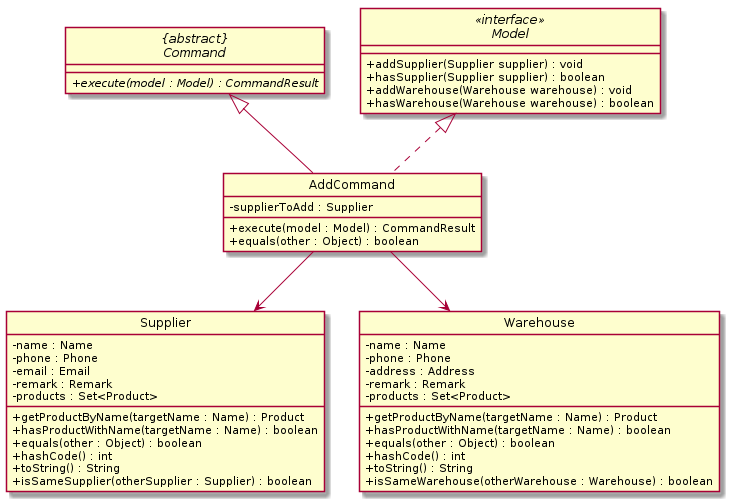

The diagram above was rendered by PlantUML. Its source (embedded in the PNG):
@startuml
skinparam backgroundColor #ffffff
skinparam classAttributeIconSize 0
hide circle

abstract class "{abstract}\nCommand" {
    + {abstract} execute(model : Model) : CommandResult
}

interface Model <<interface>> {
    + addSupplier(Supplier supplier) : void
    + hasSupplier(Supplier supplier) : boolean
    + addWarehouse(Warehouse warehouse) : void
    + hasWarehouse(Warehouse warehouse) : boolean
}

class Supplier {
    - name : Name
    - phone : Phone
    - email : Email
    - remark : Remark
    - products : Set<Product>

    + getProductByName(targetName : Name) : Product
    + hasProductWithName(targetName : Name) : boolean
    + equals(other : Object) : boolean
    + hashCode() : int
    + toString() : String
    + isSameSupplier(otherSupplier : Supplier) : boolean
}

class Warehouse {
    - name : Name
    - phone : Phone
    - address : Address
    - remark : Remark
    - products : Set<Product>

    + getProductByName(targetName : Name) : Product
    + hasProductWithName(targetName : Name) : boolean
    + equals(other : Object) : boolean
    + hashCode() : int
    + toString() : String
    + isSameWarehouse(otherWarehouse : Warehouse) : boolean
}

class AddCommand implements Model {
    - supplierToAdd : Supplier

    + execute(model : Model) : CommandResult
    + equals(other : Object) : boolean
}

AddCommand --up|> "{abstract}\nCommand"
AddCommand --> Supplier
AddCommand --> Warehouse
@enduml